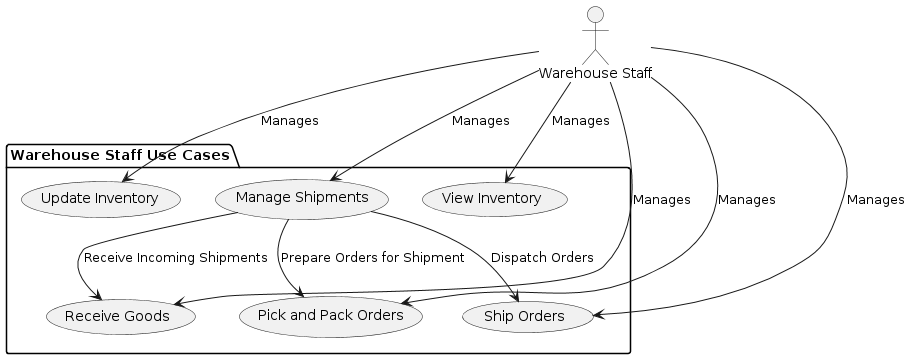

The diagram above was rendered by PlantUML. Its source (embedded in the PNG):
@startuml
actor "Warehouse Staff"

package "Warehouse Staff Use Cases" {
    usecase "Update Inventory" as UC_UpdateInventory
    usecase "Manage Shipments" as UC_ManageShipments
    usecase "Receive Goods" as UC_ReceiveGoods
    usecase "Pick and Pack Orders" as UC_PickAndPackOrders
    usecase "Ship Orders" as UC_ShipOrders
    usecase "View Inventory" as UC_ViewInventory

    UC_ManageShipments --> UC_ReceiveGoods : "Receive Incoming Shipments"
    UC_ManageShipments --> UC_PickAndPackOrders : "Prepare Orders for Shipment"
    UC_ManageShipments --> UC_ShipOrders : "Dispatch Orders"
}

"Warehouse Staff" --> UC_UpdateInventory : Manages
"Warehouse Staff" --> UC_ManageShipments : Manages
"Warehouse Staff" --> UC_ReceiveGoods : Manages
"Warehouse Staff" --> UC_PickAndPackOrders : Manages
"Warehouse Staff" --> UC_ShipOrders : Manages
"Warehouse Staff" --> UC_ViewInventory : Manages
@enduml